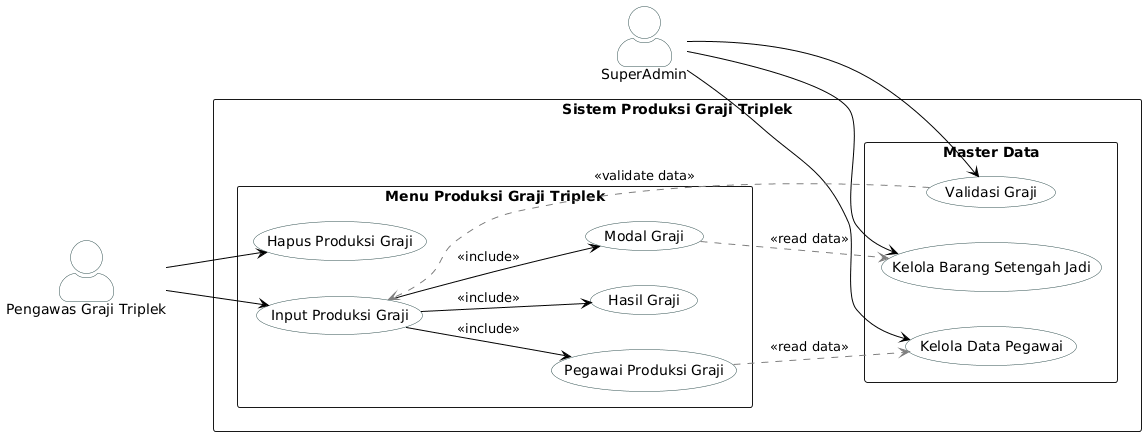

The diagram above was rendered by PlantUML. Its source (embedded in the PNG):
@startuml
' Panggil file style yang sudah dibuat
' === FILE: style.puml ===
' File ini khusus menyimpan konfigurasi tampilan global

left to right direction
skinparam packageStyle rectangle
skinparam actorStyle awesome
skinparam shadowing false

' Konfigurasi Warna Aktor
skinparam actor {
    BackgroundColor White
    BorderColor DarkSlateGray
}

' Konfigurasi Warna Use Case & Garis
skinparam usecase {
    BackgroundColor White
    BorderColor DarkSlateGray
    ArrowColor Black
}

' Konfigurasi Catatan (Note)
skinparam note {
    BackgroundColor #FFF9C4
    BorderColor #FBC02D
}

    left to right direction
    skinparam packageStyle rectangle

    ' === DEFINISI AKTOR ===
    actor "SuperAdmin" as Admin
    actor "Pengawas Graji Triplek" as Pengawas

    package "Sistem Produksi Graji Triplek" {

        ' --- AREA MASTER DATA (Oleh Admin) ---
        rectangle "Master Data" {
            usecase "Kelola Data Pegawai" as UC_M_Pegawai
            usecase "Kelola Barang Setengah Jadi" as UC_M_Ukuran
            usecase "Validasi Graji" as UC_M_Validasi
        }

        ' --- AREA OPERASIONAL (Oleh Pengawas) ---
        rectangle "Menu Produksi Graji Triplek" {
            usecase "Hapus Produksi Graji" as UC_Hapus
            ' Use Case Utama (Abstract)
            usecase "Input Produksi Graji" as UC_Input_Utama   

            ' Sub-Proses (Langkah Detail)
            usecase "Pegawai Produksi Graji" as UC_In_Pegawai
            usecase "Modal Graji" as UC_In_Modal
            usecase "Hasil Graji" as UC_In_Hasil
        }

        ' =========================================
        ' RELASI AKTOR KE USE CASE
        ' =========================================
        
        ' Admin mengelola master
        Admin --> UC_M_Pegawai
        Admin --> UC_M_Ukuran
        Admin --> UC_M_Validasi

        ' Pengawas melakukan input dan hapus
        Pengawas --> UC_Input_Utama
        Pengawas --> UC_Hapus

        ' =========================================
        ' LOGIKA ALUR (RELATIONSHIPS)
        ' =========================================

        ' 1. Generalisasi (Pilihan Menu)
        ' "Input Produksi Kedi" bisa berupa Bongkar ATAU Masuk
        UC_Input_Utama --> UC_In_Pegawai : <<include>>
        UC_Input_Utama --> UC_In_Modal : <<include>>
        UC_Input_Utama --> UC_In_Hasil : <<include>>

        ' 3. Dependency / Read Data (Koneksi ke Master)
        ' Saat input detail bongkar, perlu baca data ukuran dari admin
        UC_In_Modal .[#gray].> UC_M_Ukuran : <<read data>>
        UC_In_Pegawai .[#gray].> UC_M_Pegawai : <<read data>>

        UC_M_Validasi .[#gray].> UC_Input_Utama : <<validate data>>

    }
@enduml